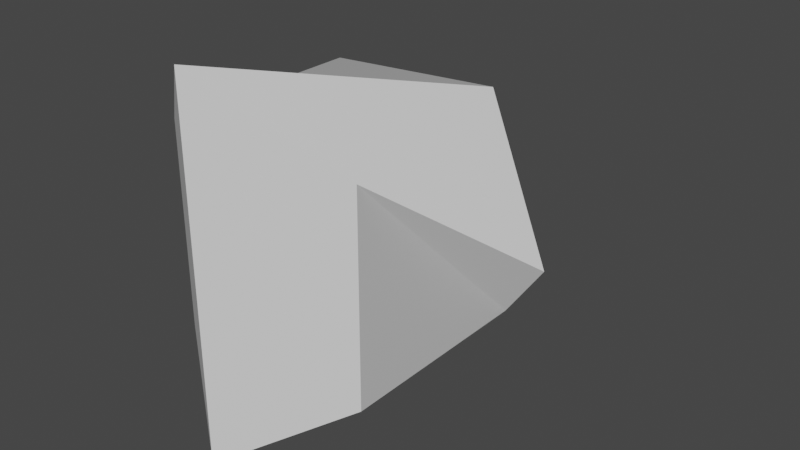 # Source: FBXLinker.blend  (saved by Blender 2.83.18; exported with 4.5.12 LTS)
import bpy
from mathutils import Matrix  # noqa: F401  (used for matrix-valued properties, if any)

bpy.ops.wm.read_factory_settings(use_empty=True)
scene = bpy.context.scene
scene.name = 'Scene'

# ---- collections
col_collection = bpy.data.collections.new('Collection'); scene.collection.children.link(col_collection)

# ---- materials (node trees are filled in below, after node groups)
mat_material_007 = bpy.data.materials.new('Material.007')
mat_material_007.use_transparent_shadow = False

# ---- material node trees
mat_material_007.use_nodes = True; mat_material_007.node_tree.nodes.clear()
_N = mat_material_007.node_tree.nodes; _L = mat_material_007.node_tree.links
n0 = _N.new('ShaderNodeBsdfPrincipled'); n0.name = 'Principled BSDF'; n0.location = (10, 300)
n0.distribution = 'GGX'
n0.subsurface_method = 'BURLEY'
n0.inputs[2].default_value = 0.4
n0.inputs[3].default_value = 1.45
n0.inputs[27].default_value = (0.0, 0.0, 0.0, 1.0)
n0.inputs[28].default_value = 1.0
n1 = _N.new('ShaderNodeOutputMaterial'); n1.name = 'Material Output'; n1.location = (300, 300)
n2 = _N.new('ShaderNodeNormalMap'); n2.name = 'Normal Map'; n2.location = (-300, -300)
n2.label = 'Normal/Map'
n2.inputs[0].default_value = 0.0
_L.new(n0.outputs[0], n1.inputs[0])
_L.new(n2.outputs[0], n0.inputs[5])
n1.is_active_output = True

# ---- world
world_world = bpy.data.worlds.new('World'); scene.world = world_world
world_world.use_nodes = True; world_world.node_tree.nodes.clear()
_N = world_world.node_tree.nodes; _L = world_world.node_tree.links
n0 = _N.new('ShaderNodeOutputWorld'); n0.name = 'World Output'; n0.location = (300, 300)
n1 = _N.new('ShaderNodeBackground'); n1.name = 'Background'; n1.location = (10, 300)
n1.inputs[0].default_value = (0.05088, 0.05088, 0.05088, 1.0)
_L.new(n1.outputs[0], n0.inputs[0])
n0.is_active_output = True
world_world.color = (0.05088, 0.05088, 0.05088)
world_world.use_sun_shadow = False
world_world.sun_shadow_jitter_overblur = 0.0

# ---- meshes
me_cube_007 = bpy.data.meshes.new('Cube.007')
me_cube_007.from_pydata([(2.806, 0.07727, 0.3272), (1.387, 1.496, -1.397), (1.387, -1.387, 1.486), (1.387, -1.387, -1.397), (-1.496, 1.496, 1.486), (-1.496, 1.496, -1.397), (-1.496, -1.387, 1.486), (-1.496, -1.387, -1.397), (-0.1885, 2.72, -2.378), (-0.1885, -2.343, 2.686), (-0.1885, -2.343, -2.378), (1.058, 1.475, 1.668)], [], [(11, 4, 6, 9), (10, 9, 6, 7), (7, 6, 4, 5), (8, 1, 3, 10), (1, 0, 2, 3), (8, 11, 0, 1), (5, 4, 11, 8), (5, 8, 10, 7), (3, 2, 9, 10), (0, 11, 9, 2)])
me_cube_007.polygons.foreach_set('use_smooth', [True] * 10)
_k = set([(0, 1), (0, 2), (0, 11), (1, 3), (1, 8), (2, 3), (2, 9), (3, 10), (4, 5), (4, 6), (4, 11), (5, 7), (5, 8), (6, 7), (6, 9), (7, 10), (8, 10), (8, 11), (9, 10), (9, 11)])
me_cube_007.attributes.new('sharp_edge', 'BOOLEAN', 'EDGE').data.foreach_set('value', [ (min(e.vertices), max(e.vertices)) in _k for e in me_cube_007.edges])
_uv = me_cube_007.uv_layers.new(name='UVMap')
_uv.uv.foreach_set('vector', [0.75, 0.5, 0.875, 0.5, 0.875, 0.75, 0.75, 0.75, 0.375, 0.875, 0.625, 0.875, 0.625, 1.0, 0.375, 1.0, 0.375, 0.0, 0.625, 0.0, 0.625, 0.25, 0.375, 0.25, 0.25, 0.5, 0.375, 0.5, 0.375, 0.75, 0.25, 0.75, 0.375, 0.5, 0.625, 0.5, 0.625, 0.75, 0.375, 0.75, 0.375, 0.375, 0.625, 0.375, 0.625, 0.5, 0.375, 0.5, 0.375, 0.25, 0.625, 0.25, 0.625, 0.375, 0.375, 0.375, 0.125, 0.5, 0.25, 0.5, 0.25, 0.75, 0.125, 0.75, 0.375, 0.75, 0.625, 0.75, 0.625, 0.875, 0.375, 0.875, 0.625, 0.5, 0.75, 0.5, 0.75, 0.75, 0.625, 0.75])
me_cube_007.materials.append(mat_material_007)
me_cube_007.use_remesh_fix_poles = True
me_cube_007.use_remesh_preserve_attributes = False
me_cube_007.use_mirror_vertex_groups = False
me_cube_007.update()
me_cube_007.normals_split_custom_set([tuple(v) for v in zip(*[iter([-0.2862, 0.1957, 0.938, -0.2862, 0.1957, 0.938, -0.2862, 0.1957, 0.938, -0.2862, 0.1957, 0.938, -0.5903, -0.8072, 0.0, -0.5903, -0.8072, 0.0, -0.5903, -0.8072, 0.0, -0.5903, -0.8072, 0.0, -1.0, 0.0, 0.0, -1.0, 0.0, 0.0, -1.0, 0.0, 0.0, -1.0, 0.0, 0.0, 0.5284, 0.0, -0.849, 0.5284, 0.0, -0.849, 0.5284, 0.0, -0.849, 0.5284, 0.0, -0.849, 0.8464, -0.3766, -0.3766, 0.8464, -0.3766, -0.3766, 0.8464, -0.3766, -0.3766, 0.8464, -0.3766, -0.3766, 0.6224, 0.7793, 0.07238, 0.6224, 0.7793, 0.07238, 0.6224, 0.7793, 0.07238, 0.6224, 0.7793, 0.07238, -0.2498, 0.9442, 0.2147, -0.2498, 0.9442, 0.2147, -0.2498, 0.9442, 0.2147, -0.2498, 0.9442, 0.2147, -0.6001, 0.0, -0.8, -0.6001, 0.0, -0.8, -0.6001, 0.0, -0.8, -0.6001, 0.0, -0.8, 0.5188, -0.8549, 0.0, 0.5188, -0.8549, 0.0, 0.5188, -0.8549, 0.0, 0.5188, -0.8549, 0.0, 0.6088, 0.01963, 0.7931, 0.6088, 0.01963, 0.7931, 0.6088, 0.01963, 0.7931, 0.6088, 0.01963, 0.7931])] * 3)])

# ---- objects
ob_cube = bpy.data.objects.new('Cube', me_cube_007)

# ---- transforms, parenting, visibility, modifiers, constraints
ob_cube.location = (5.338, -4.121, 0.7053)
ob_cube.rotation_euler = (-1.629e-07, 0.0, 0.0)
ob_cube.color = (0.8, 0.8, 0.8, 1.0)
ob_cube.lineart.crease_threshold = 0.0

# ---- collection membership
col_collection.objects.link(ob_cube)

# ---- scene / render settings (as saved in the file)
scene.frame_start = 1; scene.frame_end = 250; scene.frame_set(0)
scene.render.engine = 'BLENDER_EEVEE_NEXT'
scene.cycles.use_denoising = False
scene.cycles.samples = 128
scene.cycles.sampling_pattern = 'TABULATED_SOBOL'
scene.cycles.use_adaptive_sampling = False
scene.cycles.use_light_tree = False
scene.view_settings.view_transform = 'Filmic'
bpy.context.view_layer.update()

# ---- added for rendering (the .blend has no active camera and no usable light): camera, sun
cam_auto = bpy.data.cameras.new('AutoCamera')
cam_auto.lens = 50.0
cam_auto.sensor_width = 36.0
cam_auto.clip_end = 1000.0
ob_auto_camera = bpy.data.objects.new('AutoCamera', cam_auto)
scene.collection.objects.link(ob_auto_camera)
ob_auto_camera.location = (13.7228, -13.208, 7.04268)
ob_auto_camera.rotation_euler = (1.09748, -7.21219e-08, 0.694738)
scene.camera = ob_auto_camera
light_auto_sun = bpy.data.lights.new('AutoSun', 'SUN')
light_auto_sun.energy = 3.0
light_auto_sun.angle = 0.0523599
ob_auto_sun = bpy.data.objects.new('AutoSun', light_auto_sun)
scene.collection.objects.link(ob_auto_sun)
ob_auto_sun.rotation_euler = (0.872665, 0.174533, 0.523599)
bpy.context.view_layer.update()
